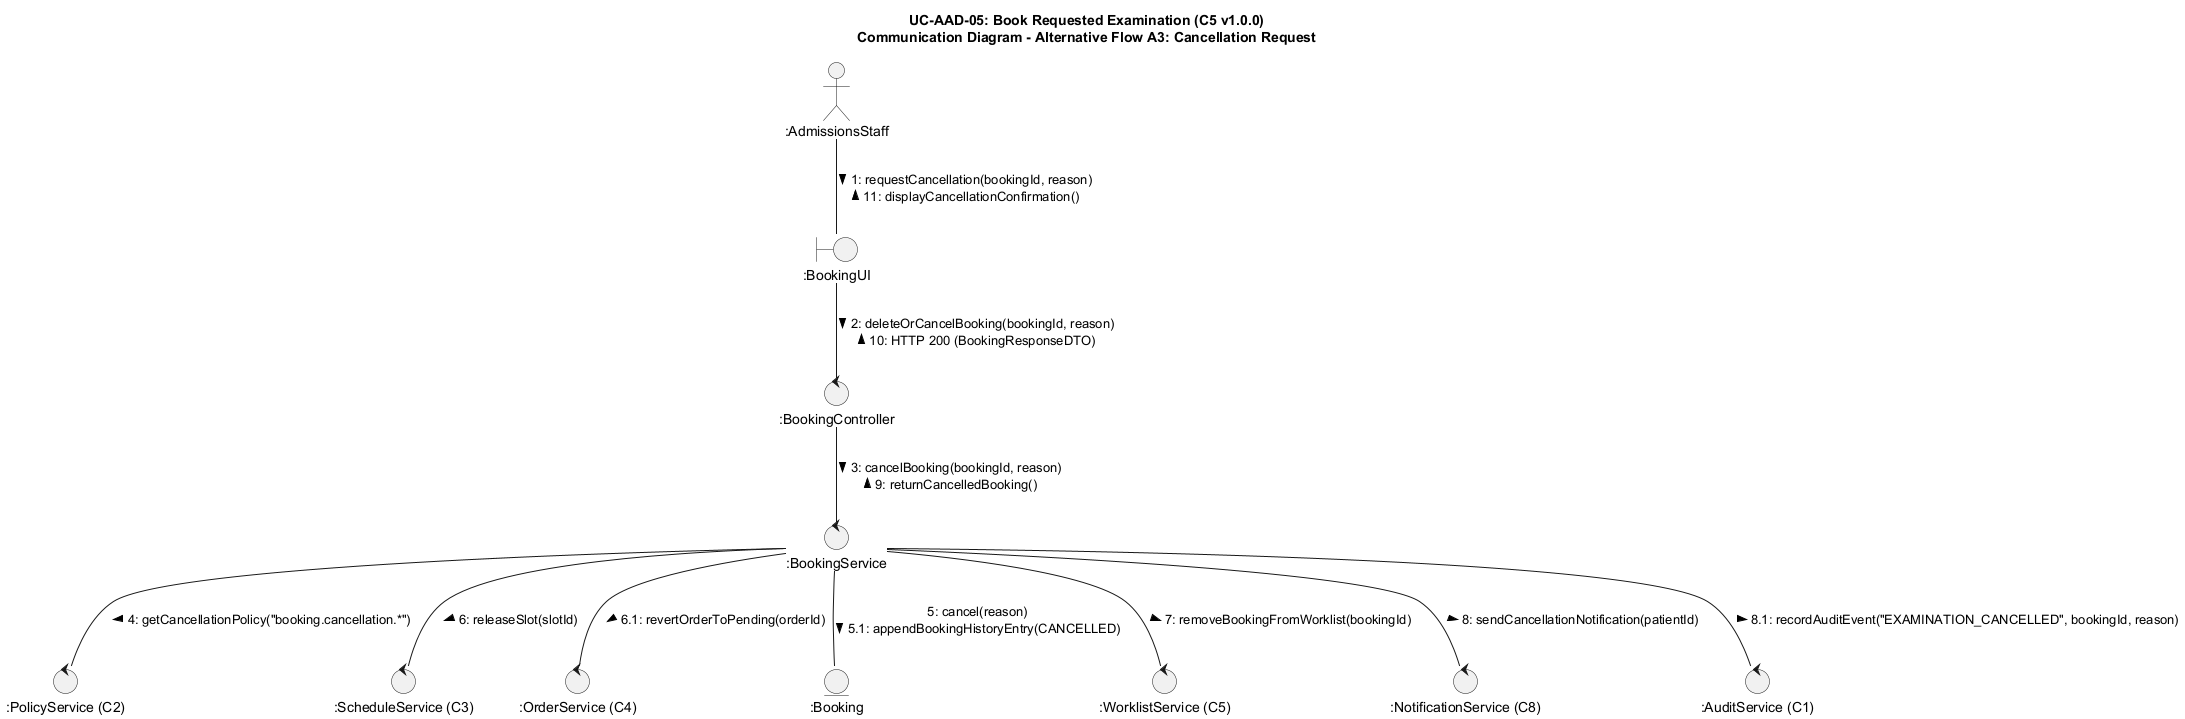

The diagram above was rendered by PlantUML. Its source (embedded in the PNG):
@startuml uc-aad-05-comm-alt-a3
skinparam backgroundColor #FFFFFF
skinparam shadowing false
skinparam roundcorner 8

title UC-AAD-05: Book Requested Examination (C5 v1.0.0)\nCommunication Diagram - Alternative Flow A3: Cancellation Request

actor ":AdmissionsStaff" as adm
boundary ":BookingUI" as ui
control ":BookingController" as ctrl
control ":BookingService" as srv
control ":PolicyService (C2)" as c2
control ":ScheduleService (C3)" as c3
control ":OrderService (C4)" as c4
entity ":Booking" as booking
control ":WorklistService (C5)" as wl
control ":NotificationService (C8)" as c8
control ":AuditService (C1)" as c1

adm -- ui : 1: requestCancellation(bookingId, reason) >\n< 11: displayCancellationConfirmation()

ui -- ctrl : 2: deleteOrCancelBooking(bookingId, reason) >\n< 10: HTTP 200 (BookingResponseDTO)

ctrl -- srv : 3: cancelBooking(bookingId, reason) >\n< 9: returnCancelledBooking()

srv -- c2 : 4: getCancellationPolicy("booking.cancellation.*") >

srv -- booking : 5: cancel(reason)\n5.1: appendBookingHistoryEntry(CANCELLED) >

srv -- c3 : 6: releaseSlot(slotId) >

srv -- c4 : 6.1: revertOrderToPending(orderId) >

srv -- wl : 7: removeBookingFromWorklist(bookingId) >

srv -- c8 : 8: sendCancellationNotification(patientId) >

srv -- c1 : 8.1: recordAuditEvent("EXAMINATION_CANCELLED", bookingId, reason) >
@enduml